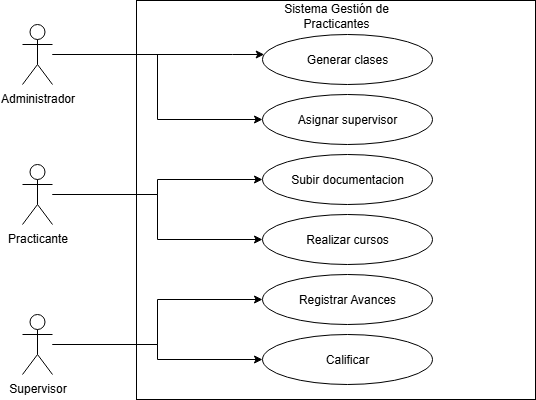

The diagram above was exported from draw.io. Its source (the exported page's mxGraphModel, read from the mxfile embedded in the PNG):
<mxGraphModel dx="1385" dy="801" grid="1" gridSize="10" guides="1" tooltips="1" connect="1" arrows="1" fold="1" page="1" pageScale="1" pageWidth="827" pageHeight="1169" math="0" shadow="0">
  <root>
    <mxCell id="0" />
    <mxCell id="1" parent="0" />
    <mxCell id="ZffvWC0WdSs3ed3VV3v1-5" value="" style="whiteSpace=wrap;html=1;aspect=fixed;" vertex="1" parent="1">
      <mxGeometry x="214" y="186" width="399" height="399" as="geometry" />
    </mxCell>
    <mxCell id="ZffvWC0WdSs3ed3VV3v1-10" style="edgeStyle=orthogonalEdgeStyle;rounded=0;orthogonalLoop=1;jettySize=auto;html=1;" edge="1" parent="1" source="ZffvWC0WdSs3ed3VV3v1-1" target="ZffvWC0WdSs3ed3VV3v1-9">
      <mxGeometry relative="1" as="geometry">
        <Array as="points">
          <mxPoint x="310" y="240" />
          <mxPoint x="310" y="240" />
        </Array>
      </mxGeometry>
    </mxCell>
    <mxCell id="ZffvWC0WdSs3ed3VV3v1-12" style="edgeStyle=orthogonalEdgeStyle;rounded=0;orthogonalLoop=1;jettySize=auto;html=1;entryX=0;entryY=0.5;entryDx=0;entryDy=0;" edge="1" parent="1" source="ZffvWC0WdSs3ed3VV3v1-1" target="ZffvWC0WdSs3ed3VV3v1-11">
      <mxGeometry relative="1" as="geometry" />
    </mxCell>
    <mxCell id="ZffvWC0WdSs3ed3VV3v1-1" value="Administrador" style="shape=umlActor;verticalLabelPosition=bottom;verticalAlign=top;html=1;outlineConnect=0;" vertex="1" parent="1">
      <mxGeometry x="100" y="210" width="30" height="60" as="geometry" />
    </mxCell>
    <mxCell id="ZffvWC0WdSs3ed3VV3v1-15" style="edgeStyle=orthogonalEdgeStyle;rounded=0;orthogonalLoop=1;jettySize=auto;html=1;" edge="1" parent="1" source="ZffvWC0WdSs3ed3VV3v1-2" target="ZffvWC0WdSs3ed3VV3v1-13">
      <mxGeometry relative="1" as="geometry" />
    </mxCell>
    <mxCell id="ZffvWC0WdSs3ed3VV3v1-16" style="edgeStyle=orthogonalEdgeStyle;rounded=0;orthogonalLoop=1;jettySize=auto;html=1;" edge="1" parent="1" source="ZffvWC0WdSs3ed3VV3v1-2" target="ZffvWC0WdSs3ed3VV3v1-14">
      <mxGeometry relative="1" as="geometry" />
    </mxCell>
    <mxCell id="ZffvWC0WdSs3ed3VV3v1-2" value="Practicante" style="shape=umlActor;verticalLabelPosition=bottom;verticalAlign=top;html=1;outlineConnect=0;" vertex="1" parent="1">
      <mxGeometry x="100" y="350" width="30" height="60" as="geometry" />
    </mxCell>
    <mxCell id="ZffvWC0WdSs3ed3VV3v1-19" style="edgeStyle=orthogonalEdgeStyle;rounded=0;orthogonalLoop=1;jettySize=auto;html=1;entryX=0;entryY=0.5;entryDx=0;entryDy=0;" edge="1" parent="1" source="ZffvWC0WdSs3ed3VV3v1-3" target="ZffvWC0WdSs3ed3VV3v1-18">
      <mxGeometry relative="1" as="geometry" />
    </mxCell>
    <mxCell id="ZffvWC0WdSs3ed3VV3v1-20" style="edgeStyle=orthogonalEdgeStyle;rounded=0;orthogonalLoop=1;jettySize=auto;html=1;" edge="1" parent="1" source="ZffvWC0WdSs3ed3VV3v1-3" target="ZffvWC0WdSs3ed3VV3v1-17">
      <mxGeometry relative="1" as="geometry" />
    </mxCell>
    <mxCell id="ZffvWC0WdSs3ed3VV3v1-3" value="Supervisor" style="shape=umlActor;verticalLabelPosition=bottom;verticalAlign=top;html=1;outlineConnect=0;" vertex="1" parent="1">
      <mxGeometry x="100" y="500" width="30" height="60" as="geometry" />
    </mxCell>
    <mxCell id="ZffvWC0WdSs3ed3VV3v1-8" value="Sistema Gestión de Practicantes" style="text;html=1;align=center;verticalAlign=middle;whiteSpace=wrap;rounded=0;" vertex="1" parent="1">
      <mxGeometry x="331" y="186" width="166" height="30" as="geometry" />
    </mxCell>
    <mxCell id="ZffvWC0WdSs3ed3VV3v1-9" value="Generar clases" style="ellipse;whiteSpace=wrap;html=1;" vertex="1" parent="1">
      <mxGeometry x="340" y="220" width="170" height="50" as="geometry" />
    </mxCell>
    <mxCell id="ZffvWC0WdSs3ed3VV3v1-11" value="Asignar supervisor" style="ellipse;whiteSpace=wrap;html=1;" vertex="1" parent="1">
      <mxGeometry x="340" y="280" width="170" height="50" as="geometry" />
    </mxCell>
    <mxCell id="ZffvWC0WdSs3ed3VV3v1-13" value="Subir documentacion" style="ellipse;whiteSpace=wrap;html=1;" vertex="1" parent="1">
      <mxGeometry x="340" y="340" width="170" height="50" as="geometry" />
    </mxCell>
    <mxCell id="ZffvWC0WdSs3ed3VV3v1-14" value="Realizar cursos" style="ellipse;whiteSpace=wrap;html=1;" vertex="1" parent="1">
      <mxGeometry x="340" y="400" width="170" height="50" as="geometry" />
    </mxCell>
    <mxCell id="ZffvWC0WdSs3ed3VV3v1-17" value="Calificar" style="ellipse;whiteSpace=wrap;html=1;" vertex="1" parent="1">
      <mxGeometry x="340" y="520" width="170" height="50" as="geometry" />
    </mxCell>
    <mxCell id="ZffvWC0WdSs3ed3VV3v1-18" value="Registrar Avances" style="ellipse;whiteSpace=wrap;html=1;" vertex="1" parent="1">
      <mxGeometry x="340" y="460" width="170" height="50" as="geometry" />
    </mxCell>
  </root>
</mxGraphModel>